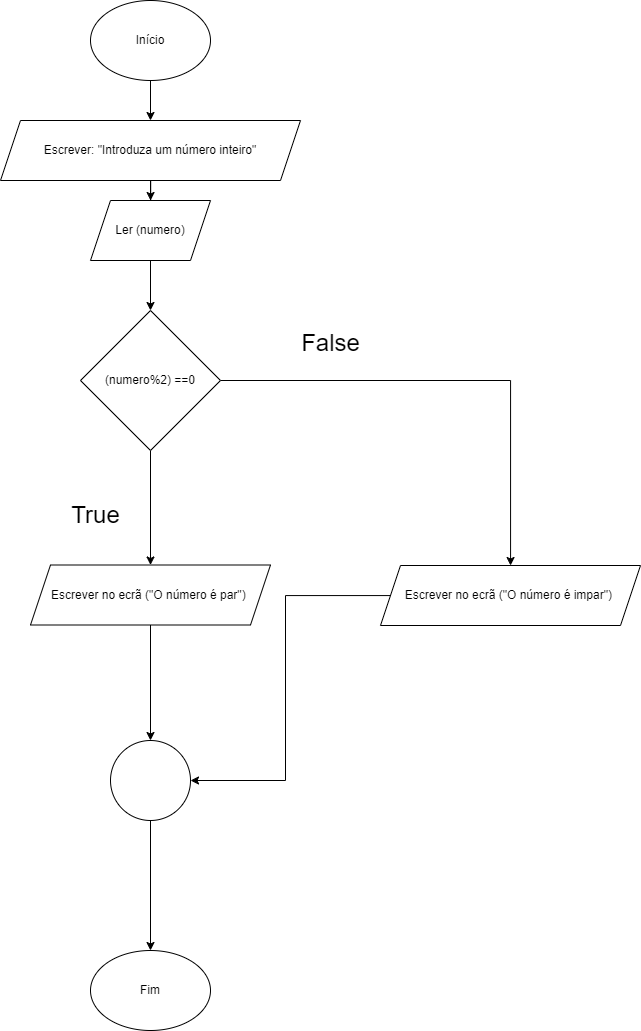

The diagram above was exported from draw.io. Its source (the exported page's mxGraphModel, read from the mxfile embedded in the PNG):
<mxGraphModel dx="1665" dy="1888" grid="1" gridSize="10" guides="1" tooltips="1" connect="1" arrows="1" fold="1" page="1" pageScale="1" pageWidth="827" pageHeight="1169" math="0" shadow="0">
  <root>
    <mxCell id="0" />
    <mxCell id="1" parent="0" />
    <mxCell id="1ExTFUwoDI7_-J5LhW4s-15" value="" style="edgeStyle=orthogonalEdgeStyle;rounded=0;orthogonalLoop=1;jettySize=auto;html=1;" edge="1" parent="1" source="1ExTFUwoDI7_-J5LhW4s-1" target="1ExTFUwoDI7_-J5LhW4s-2">
      <mxGeometry relative="1" as="geometry" />
    </mxCell>
    <mxCell id="1ExTFUwoDI7_-J5LhW4s-1" value="Início" style="ellipse;whiteSpace=wrap;html=1;" vertex="1" parent="1">
      <mxGeometry x="250" y="-10" width="120" height="80" as="geometry" />
    </mxCell>
    <mxCell id="1ExTFUwoDI7_-J5LhW4s-16" value="" style="edgeStyle=orthogonalEdgeStyle;rounded=0;orthogonalLoop=1;jettySize=auto;html=1;" edge="1" parent="1" source="1ExTFUwoDI7_-J5LhW4s-2" target="1ExTFUwoDI7_-J5LhW4s-8">
      <mxGeometry relative="1" as="geometry" />
    </mxCell>
    <mxCell id="1ExTFUwoDI7_-J5LhW4s-2" value="Escrever: &quot;Introduza um número inteiro&quot;" style="shape=parallelogram;perimeter=parallelogramPerimeter;whiteSpace=wrap;html=1;fixedSize=1;" vertex="1" parent="1">
      <mxGeometry x="160" y="110" width="300" height="60" as="geometry" />
    </mxCell>
    <mxCell id="1ExTFUwoDI7_-J5LhW4s-13" style="edgeStyle=orthogonalEdgeStyle;rounded=0;orthogonalLoop=1;jettySize=auto;html=1;" edge="1" parent="1" source="1ExTFUwoDI7_-J5LhW4s-6" target="1ExTFUwoDI7_-J5LhW4s-10">
      <mxGeometry relative="1" as="geometry">
        <mxPoint x="710" y="370" as="targetPoint" />
      </mxGeometry>
    </mxCell>
    <mxCell id="1ExTFUwoDI7_-J5LhW4s-14" value="" style="edgeStyle=orthogonalEdgeStyle;rounded=0;orthogonalLoop=1;jettySize=auto;html=1;" edge="1" parent="1" source="1ExTFUwoDI7_-J5LhW4s-6" target="1ExTFUwoDI7_-J5LhW4s-11">
      <mxGeometry relative="1" as="geometry" />
    </mxCell>
    <mxCell id="1ExTFUwoDI7_-J5LhW4s-6" value="(numero%2) ==0" style="rhombus;whiteSpace=wrap;html=1;" vertex="1" parent="1">
      <mxGeometry x="240" y="300" width="140" height="140" as="geometry" />
    </mxCell>
    <mxCell id="1ExTFUwoDI7_-J5LhW4s-17" value="" style="edgeStyle=orthogonalEdgeStyle;rounded=0;orthogonalLoop=1;jettySize=auto;html=1;" edge="1" parent="1" source="1ExTFUwoDI7_-J5LhW4s-8" target="1ExTFUwoDI7_-J5LhW4s-6">
      <mxGeometry relative="1" as="geometry" />
    </mxCell>
    <mxCell id="1ExTFUwoDI7_-J5LhW4s-8" value="Ler (numero)" style="shape=parallelogram;perimeter=parallelogramPerimeter;whiteSpace=wrap;html=1;fixedSize=1;" vertex="1" parent="1">
      <mxGeometry x="250" y="190" width="120" height="60" as="geometry" />
    </mxCell>
    <mxCell id="1ExTFUwoDI7_-J5LhW4s-21" style="edgeStyle=orthogonalEdgeStyle;rounded=0;orthogonalLoop=1;jettySize=auto;html=1;entryX=1;entryY=0.5;entryDx=0;entryDy=0;" edge="1" parent="1" source="1ExTFUwoDI7_-J5LhW4s-10" target="1ExTFUwoDI7_-J5LhW4s-18">
      <mxGeometry relative="1" as="geometry">
        <mxPoint x="670" y="840" as="targetPoint" />
      </mxGeometry>
    </mxCell>
    <mxCell id="1ExTFUwoDI7_-J5LhW4s-10" value="Escrever no ecrã (&quot;O número é impar&quot;)&amp;nbsp;" style="shape=parallelogram;perimeter=parallelogramPerimeter;whiteSpace=wrap;html=1;fixedSize=1;" vertex="1" parent="1">
      <mxGeometry x="540" y="555" width="260" height="60" as="geometry" />
    </mxCell>
    <mxCell id="1ExTFUwoDI7_-J5LhW4s-19" style="edgeStyle=orthogonalEdgeStyle;rounded=0;orthogonalLoop=1;jettySize=auto;html=1;" edge="1" parent="1" source="1ExTFUwoDI7_-J5LhW4s-11" target="1ExTFUwoDI7_-J5LhW4s-18">
      <mxGeometry relative="1" as="geometry" />
    </mxCell>
    <mxCell id="1ExTFUwoDI7_-J5LhW4s-11" value="Escrever no ecrã (&quot;O número é par&quot;)&amp;nbsp;" style="shape=parallelogram;perimeter=parallelogramPerimeter;whiteSpace=wrap;html=1;fixedSize=1;" vertex="1" parent="1">
      <mxGeometry x="190" y="554.5" width="240" height="60" as="geometry" />
    </mxCell>
    <mxCell id="1ExTFUwoDI7_-J5LhW4s-24" style="edgeStyle=orthogonalEdgeStyle;rounded=0;orthogonalLoop=1;jettySize=auto;html=1;" edge="1" parent="1" source="1ExTFUwoDI7_-J5LhW4s-18" target="1ExTFUwoDI7_-J5LhW4s-23">
      <mxGeometry relative="1" as="geometry" />
    </mxCell>
    <mxCell id="1ExTFUwoDI7_-J5LhW4s-18" value="" style="ellipse;whiteSpace=wrap;html=1;aspect=fixed;" vertex="1" parent="1">
      <mxGeometry x="270" y="730" width="80" height="80" as="geometry" />
    </mxCell>
    <mxCell id="1ExTFUwoDI7_-J5LhW4s-23" value="Fim" style="ellipse;whiteSpace=wrap;html=1;" vertex="1" parent="1">
      <mxGeometry x="250" y="940" width="120" height="80" as="geometry" />
    </mxCell>
    <mxCell id="1ExTFUwoDI7_-J5LhW4s-25" value="&lt;font style=&quot;font-size: 24px;&quot;&gt;True&lt;/font&gt;" style="text;html=1;align=center;verticalAlign=middle;resizable=0;points=[];autosize=1;strokeColor=none;fillColor=none;" vertex="1" parent="1">
      <mxGeometry x="220" y="485" width="70" height="40" as="geometry" />
    </mxCell>
    <mxCell id="1ExTFUwoDI7_-J5LhW4s-26" value="&lt;font style=&quot;font-size: 24px;&quot;&gt;False&lt;/font&gt;" style="text;html=1;align=center;verticalAlign=middle;resizable=0;points=[];autosize=1;strokeColor=none;fillColor=none;" vertex="1" parent="1">
      <mxGeometry x="450" y="313" width="80" height="40" as="geometry" />
    </mxCell>
  </root>
</mxGraphModel>